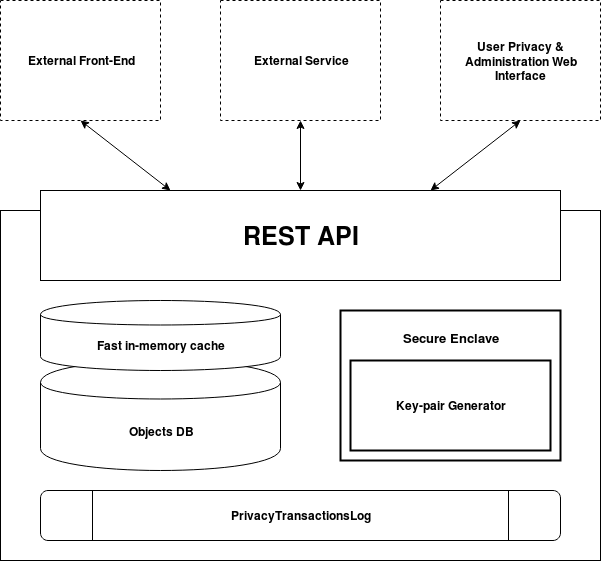

The diagram above was exported from draw.io. Its source (the exported page's mxGraphModel, read from the mxfile embedded in the PNG):
<mxGraphModel dx="1826" dy="1077" grid="1" gridSize="10" guides="1" tooltips="1" connect="1" arrows="1" fold="1" page="1" pageScale="1" pageWidth="826" pageHeight="1169" math="0" shadow="0">
  <root>
    <mxCell id="0" />
    <mxCell id="1" parent="0" />
    <mxCell id="ZtpFtZkAazEh_lk0GH7v-1" value="" style="rounded=0;whiteSpace=wrap;html=1;" vertex="1" parent="1">
      <mxGeometry x="80" y="250" width="600" height="350" as="geometry" />
    </mxCell>
    <mxCell id="ZtpFtZkAazEh_lk0GH7v-2" value="&lt;font style=&quot;font-size: 25px&quot;&gt;&lt;b&gt;REST API&lt;/b&gt;&lt;/font&gt;" style="rounded=0;whiteSpace=wrap;html=1;" vertex="1" parent="1">
      <mxGeometry x="120" y="230" width="520" height="90" as="geometry" />
    </mxCell>
    <mxCell id="ZtpFtZkAazEh_lk0GH7v-3" value="&lt;b&gt;Objects DB&lt;/b&gt;" style="shape=cylinder;whiteSpace=wrap;html=1;boundedLbl=1;backgroundOutline=1;rounded=1;" vertex="1" parent="1">
      <mxGeometry x="120" y="400" width="240" height="110" as="geometry" />
    </mxCell>
    <mxCell id="ZtpFtZkAazEh_lk0GH7v-4" value="&lt;div&gt;&lt;font style=&quot;font-size: 12px&quot;&gt;&lt;b&gt;&lt;br&gt;&lt;/b&gt;&lt;/font&gt;&lt;/div&gt;&lt;div&gt;&lt;font style=&quot;font-size: 12px&quot;&gt;&lt;b&gt;PrivacyTransactionsLog&lt;/b&gt;&lt;/font&gt;&lt;/div&gt;&lt;div&gt;&lt;br&gt;&lt;/div&gt;&lt;div style=&quot;font-size: 1px&quot;&gt;&lt;br&gt;&lt;/div&gt;" style="shape=process;whiteSpace=wrap;html=1;backgroundOutline=1;rounded=1;" vertex="1" parent="1">
      <mxGeometry x="120" y="530" width="520" height="50" as="geometry" />
    </mxCell>
    <mxCell id="ZtpFtZkAazEh_lk0GH7v-6" value="&lt;b&gt;User Privacy &amp;amp; Administration Web Interface&lt;/b&gt;" style="rounded=0;whiteSpace=wrap;html=1;dashed=1;" vertex="1" parent="1">
      <mxGeometry x="520" y="40" width="160" height="120" as="geometry" />
    </mxCell>
    <mxCell id="ZtpFtZkAazEh_lk0GH7v-8" value="&lt;b&gt;External Service&lt;/b&gt;" style="rounded=0;whiteSpace=wrap;html=1;dashed=1;" vertex="1" parent="1">
      <mxGeometry x="300" y="40" width="160" height="120" as="geometry" />
    </mxCell>
    <mxCell id="ZtpFtZkAazEh_lk0GH7v-9" value="&lt;b&gt;External Front-End&lt;/b&gt;" style="rounded=0;whiteSpace=wrap;html=1;dashed=1;" vertex="1" parent="1">
      <mxGeometry x="80" y="40" width="160" height="120" as="geometry" />
    </mxCell>
    <mxCell id="ZtpFtZkAazEh_lk0GH7v-10" value="" style="endArrow=classic;startArrow=classic;html=1;entryX=0.5;entryY=1;entryDx=0;entryDy=0;" edge="1" parent="1" target="ZtpFtZkAazEh_lk0GH7v-9">
      <mxGeometry width="50" height="50" relative="1" as="geometry">
        <mxPoint x="250" y="230" as="sourcePoint" />
        <mxPoint x="-50" y="280" as="targetPoint" />
      </mxGeometry>
    </mxCell>
    <mxCell id="ZtpFtZkAazEh_lk0GH7v-11" value="" style="endArrow=classic;startArrow=classic;html=1;entryX=0.5;entryY=1;entryDx=0;entryDy=0;exitX=0.5;exitY=0;exitDx=0;exitDy=0;" edge="1" parent="1" source="ZtpFtZkAazEh_lk0GH7v-2" target="ZtpFtZkAazEh_lk0GH7v-8">
      <mxGeometry width="50" height="50" relative="1" as="geometry">
        <mxPoint x="260.00000000000045" y="240" as="sourcePoint" />
        <mxPoint x="170" y="170" as="targetPoint" />
      </mxGeometry>
    </mxCell>
    <mxCell id="ZtpFtZkAazEh_lk0GH7v-12" value="" style="endArrow=classic;startArrow=classic;html=1;entryX=0.5;entryY=1;entryDx=0;entryDy=0;exitX=0.75;exitY=0;exitDx=0;exitDy=0;" edge="1" parent="1" source="ZtpFtZkAazEh_lk0GH7v-2" target="ZtpFtZkAazEh_lk0GH7v-6">
      <mxGeometry width="50" height="50" relative="1" as="geometry">
        <mxPoint x="390" y="240" as="sourcePoint" />
        <mxPoint x="390" y="170" as="targetPoint" />
      </mxGeometry>
    </mxCell>
    <mxCell id="ZtpFtZkAazEh_lk0GH7v-13" value="&lt;div style=&quot;font-size: 13px&quot;&gt;&lt;font style=&quot;font-size: 13px&quot;&gt;&lt;b&gt;Secure Enclave&lt;/b&gt;&lt;/font&gt;&lt;/div&gt;&lt;div style=&quot;font-size: 13px&quot;&gt;&lt;font style=&quot;font-size: 13px&quot;&gt;&lt;b&gt;&lt;br&gt;&lt;/b&gt;&lt;/font&gt;&lt;/div&gt;&lt;div style=&quot;font-size: 13px&quot;&gt;&lt;font style=&quot;font-size: 13px&quot;&gt;&lt;b&gt;&lt;br&gt;&lt;/b&gt;&lt;/font&gt;&lt;/div&gt;&lt;div style=&quot;font-size: 13px&quot;&gt;&lt;font style=&quot;font-size: 13px&quot;&gt;&lt;b&gt;&lt;br&gt;&lt;/b&gt;&lt;/font&gt;&lt;/div&gt;&lt;div style=&quot;font-size: 13px&quot;&gt;&lt;font style=&quot;font-size: 13px&quot;&gt;&lt;b&gt;&lt;br&gt;&lt;/b&gt;&lt;/font&gt;&lt;/div&gt;&lt;div style=&quot;font-size: 13px&quot;&gt;&lt;font style=&quot;font-size: 13px&quot;&gt;&lt;b&gt;&lt;br&gt;&lt;/b&gt;&lt;/font&gt;&lt;/div&gt;&lt;div style=&quot;font-size: 13px&quot;&gt;&lt;font style=&quot;font-size: 13px&quot;&gt;&lt;b&gt;&lt;br&gt;&lt;/b&gt;&lt;/font&gt;&lt;/div&gt;" style="rounded=0;whiteSpace=wrap;html=1;glass=0;comic=0;strokeWidth=2;" vertex="1" parent="1">
      <mxGeometry x="420" y="350" width="220" height="150" as="geometry" />
    </mxCell>
    <mxCell id="ZtpFtZkAazEh_lk0GH7v-15" value="&lt;b&gt;Key-pair Generator&lt;/b&gt;" style="rounded=0;whiteSpace=wrap;html=1;glass=0;comic=0;strokeWidth=2;" vertex="1" parent="1">
      <mxGeometry x="430" y="400" width="200" height="90" as="geometry" />
    </mxCell>
    <mxCell id="ZtpFtZkAazEh_lk0GH7v-16" value="&lt;b&gt;Fast in-memory cache&lt;/b&gt;" style="shape=cylinder;whiteSpace=wrap;html=1;boundedLbl=1;backgroundOutline=1;rounded=1;" vertex="1" parent="1">
      <mxGeometry x="120" y="340" width="240" height="70" as="geometry" />
    </mxCell>
  </root>
</mxGraphModel>